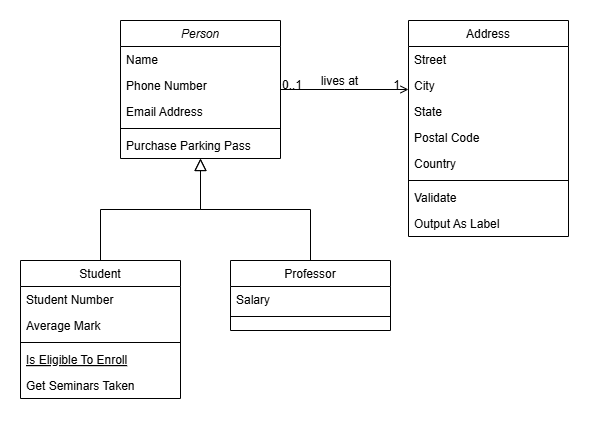

The diagram above was exported from draw.io. Its source (the exported page's mxGraphModel, read from the mxfile embedded in the PNG):
<mxGraphModel dx="1042" dy="565" grid="1" gridSize="10" guides="1" tooltips="1" connect="1" arrows="1" fold="1" page="1" pageScale="1" pageWidth="827" pageHeight="1169" math="0" shadow="0">
  <root>
    <mxCell id="WIyWlLk6GJQsqaUBKTNV-0" />
    <mxCell id="WIyWlLk6GJQsqaUBKTNV-1" parent="WIyWlLk6GJQsqaUBKTNV-0" />
    <mxCell id="zkfFHV4jXpPFQw0GAbJ--0" value="Person" style="swimlane;fontStyle=2;align=center;verticalAlign=top;childLayout=stackLayout;horizontal=1;startSize=26;horizontalStack=0;resizeParent=1;resizeLast=0;collapsible=1;marginBottom=0;rounded=0;shadow=0;strokeWidth=1;" parent="WIyWlLk6GJQsqaUBKTNV-1" vertex="1">
      <mxGeometry x="220" y="120" width="160" height="138" as="geometry">
        <mxRectangle x="230" y="140" width="160" height="26" as="alternateBounds" />
      </mxGeometry>
    </mxCell>
    <mxCell id="zkfFHV4jXpPFQw0GAbJ--1" value="Name" style="text;align=left;verticalAlign=top;spacingLeft=4;spacingRight=4;overflow=hidden;rotatable=0;points=[[0,0.5],[1,0.5]];portConstraint=eastwest;" parent="zkfFHV4jXpPFQw0GAbJ--0" vertex="1">
      <mxGeometry y="26" width="160" height="26" as="geometry" />
    </mxCell>
    <mxCell id="zkfFHV4jXpPFQw0GAbJ--2" value="Phone Number" style="text;align=left;verticalAlign=top;spacingLeft=4;spacingRight=4;overflow=hidden;rotatable=0;points=[[0,0.5],[1,0.5]];portConstraint=eastwest;rounded=0;shadow=0;html=0;" parent="zkfFHV4jXpPFQw0GAbJ--0" vertex="1">
      <mxGeometry y="52" width="160" height="26" as="geometry" />
    </mxCell>
    <mxCell id="zkfFHV4jXpPFQw0GAbJ--3" value="Email Address" style="text;align=left;verticalAlign=top;spacingLeft=4;spacingRight=4;overflow=hidden;rotatable=0;points=[[0,0.5],[1,0.5]];portConstraint=eastwest;rounded=0;shadow=0;html=0;" parent="zkfFHV4jXpPFQw0GAbJ--0" vertex="1">
      <mxGeometry y="78" width="160" height="26" as="geometry" />
    </mxCell>
    <mxCell id="zkfFHV4jXpPFQw0GAbJ--4" value="" style="line;html=1;strokeWidth=1;align=left;verticalAlign=middle;spacingTop=-1;spacingLeft=3;spacingRight=3;rotatable=0;labelPosition=right;points=[];portConstraint=eastwest;" parent="zkfFHV4jXpPFQw0GAbJ--0" vertex="1">
      <mxGeometry y="104" width="160" height="8" as="geometry" />
    </mxCell>
    <mxCell id="zkfFHV4jXpPFQw0GAbJ--5" value="Purchase Parking Pass" style="text;align=left;verticalAlign=top;spacingLeft=4;spacingRight=4;overflow=hidden;rotatable=0;points=[[0,0.5],[1,0.5]];portConstraint=eastwest;" parent="zkfFHV4jXpPFQw0GAbJ--0" vertex="1">
      <mxGeometry y="112" width="160" height="26" as="geometry" />
    </mxCell>
    <mxCell id="zkfFHV4jXpPFQw0GAbJ--6" value="Student" style="swimlane;fontStyle=0;align=center;verticalAlign=top;childLayout=stackLayout;horizontal=1;startSize=26;horizontalStack=0;resizeParent=1;resizeLast=0;collapsible=1;marginBottom=0;rounded=0;shadow=0;strokeWidth=1;" parent="WIyWlLk6GJQsqaUBKTNV-1" vertex="1">
      <mxGeometry x="120" y="360" width="160" height="138" as="geometry">
        <mxRectangle x="130" y="380" width="160" height="26" as="alternateBounds" />
      </mxGeometry>
    </mxCell>
    <mxCell id="zkfFHV4jXpPFQw0GAbJ--7" value="Student Number" style="text;align=left;verticalAlign=top;spacingLeft=4;spacingRight=4;overflow=hidden;rotatable=0;points=[[0,0.5],[1,0.5]];portConstraint=eastwest;" parent="zkfFHV4jXpPFQw0GAbJ--6" vertex="1">
      <mxGeometry y="26" width="160" height="26" as="geometry" />
    </mxCell>
    <mxCell id="zkfFHV4jXpPFQw0GAbJ--8" value="Average Mark" style="text;align=left;verticalAlign=top;spacingLeft=4;spacingRight=4;overflow=hidden;rotatable=0;points=[[0,0.5],[1,0.5]];portConstraint=eastwest;rounded=0;shadow=0;html=0;" parent="zkfFHV4jXpPFQw0GAbJ--6" vertex="1">
      <mxGeometry y="52" width="160" height="26" as="geometry" />
    </mxCell>
    <mxCell id="zkfFHV4jXpPFQw0GAbJ--9" value="" style="line;html=1;strokeWidth=1;align=left;verticalAlign=middle;spacingTop=-1;spacingLeft=3;spacingRight=3;rotatable=0;labelPosition=right;points=[];portConstraint=eastwest;" parent="zkfFHV4jXpPFQw0GAbJ--6" vertex="1">
      <mxGeometry y="78" width="160" height="8" as="geometry" />
    </mxCell>
    <mxCell id="zkfFHV4jXpPFQw0GAbJ--10" value="Is Eligible To Enroll" style="text;align=left;verticalAlign=top;spacingLeft=4;spacingRight=4;overflow=hidden;rotatable=0;points=[[0,0.5],[1,0.5]];portConstraint=eastwest;fontStyle=4" parent="zkfFHV4jXpPFQw0GAbJ--6" vertex="1">
      <mxGeometry y="86" width="160" height="26" as="geometry" />
    </mxCell>
    <mxCell id="zkfFHV4jXpPFQw0GAbJ--11" value="Get Seminars Taken" style="text;align=left;verticalAlign=top;spacingLeft=4;spacingRight=4;overflow=hidden;rotatable=0;points=[[0,0.5],[1,0.5]];portConstraint=eastwest;" parent="zkfFHV4jXpPFQw0GAbJ--6" vertex="1">
      <mxGeometry y="112" width="160" height="26" as="geometry" />
    </mxCell>
    <mxCell id="zkfFHV4jXpPFQw0GAbJ--12" value="" style="endArrow=block;endSize=10;endFill=0;shadow=0;strokeWidth=1;rounded=0;curved=0;edgeStyle=elbowEdgeStyle;elbow=vertical;" parent="WIyWlLk6GJQsqaUBKTNV-1" source="zkfFHV4jXpPFQw0GAbJ--6" target="zkfFHV4jXpPFQw0GAbJ--0" edge="1">
      <mxGeometry width="160" relative="1" as="geometry">
        <mxPoint x="200" y="203" as="sourcePoint" />
        <mxPoint x="200" y="203" as="targetPoint" />
      </mxGeometry>
    </mxCell>
    <mxCell id="zkfFHV4jXpPFQw0GAbJ--13" value="Professor" style="swimlane;fontStyle=0;align=center;verticalAlign=top;childLayout=stackLayout;horizontal=1;startSize=26;horizontalStack=0;resizeParent=1;resizeLast=0;collapsible=1;marginBottom=0;rounded=0;shadow=0;strokeWidth=1;" parent="WIyWlLk6GJQsqaUBKTNV-1" vertex="1">
      <mxGeometry x="330" y="360" width="160" height="70" as="geometry">
        <mxRectangle x="340" y="380" width="170" height="26" as="alternateBounds" />
      </mxGeometry>
    </mxCell>
    <mxCell id="zkfFHV4jXpPFQw0GAbJ--14" value="Salary" style="text;align=left;verticalAlign=top;spacingLeft=4;spacingRight=4;overflow=hidden;rotatable=0;points=[[0,0.5],[1,0.5]];portConstraint=eastwest;" parent="zkfFHV4jXpPFQw0GAbJ--13" vertex="1">
      <mxGeometry y="26" width="160" height="26" as="geometry" />
    </mxCell>
    <mxCell id="zkfFHV4jXpPFQw0GAbJ--15" value="" style="line;html=1;strokeWidth=1;align=left;verticalAlign=middle;spacingTop=-1;spacingLeft=3;spacingRight=3;rotatable=0;labelPosition=right;points=[];portConstraint=eastwest;" parent="zkfFHV4jXpPFQw0GAbJ--13" vertex="1">
      <mxGeometry y="52" width="160" height="8" as="geometry" />
    </mxCell>
    <mxCell id="zkfFHV4jXpPFQw0GAbJ--16" value="" style="endArrow=block;endSize=10;endFill=0;shadow=0;strokeWidth=1;rounded=0;curved=0;edgeStyle=elbowEdgeStyle;elbow=vertical;" parent="WIyWlLk6GJQsqaUBKTNV-1" source="zkfFHV4jXpPFQw0GAbJ--13" target="zkfFHV4jXpPFQw0GAbJ--0" edge="1">
      <mxGeometry width="160" relative="1" as="geometry">
        <mxPoint x="210" y="373" as="sourcePoint" />
        <mxPoint x="310" y="271" as="targetPoint" />
      </mxGeometry>
    </mxCell>
    <mxCell id="zkfFHV4jXpPFQw0GAbJ--17" value="Address" style="swimlane;fontStyle=0;align=center;verticalAlign=top;childLayout=stackLayout;horizontal=1;startSize=26;horizontalStack=0;resizeParent=1;resizeLast=0;collapsible=1;marginBottom=0;rounded=0;shadow=0;strokeWidth=1;" parent="WIyWlLk6GJQsqaUBKTNV-1" vertex="1">
      <mxGeometry x="508" y="120" width="160" height="216" as="geometry">
        <mxRectangle x="550" y="140" width="160" height="26" as="alternateBounds" />
      </mxGeometry>
    </mxCell>
    <mxCell id="zkfFHV4jXpPFQw0GAbJ--18" value="Street" style="text;align=left;verticalAlign=top;spacingLeft=4;spacingRight=4;overflow=hidden;rotatable=0;points=[[0,0.5],[1,0.5]];portConstraint=eastwest;" parent="zkfFHV4jXpPFQw0GAbJ--17" vertex="1">
      <mxGeometry y="26" width="160" height="26" as="geometry" />
    </mxCell>
    <mxCell id="zkfFHV4jXpPFQw0GAbJ--19" value="City" style="text;align=left;verticalAlign=top;spacingLeft=4;spacingRight=4;overflow=hidden;rotatable=0;points=[[0,0.5],[1,0.5]];portConstraint=eastwest;rounded=0;shadow=0;html=0;" parent="zkfFHV4jXpPFQw0GAbJ--17" vertex="1">
      <mxGeometry y="52" width="160" height="26" as="geometry" />
    </mxCell>
    <mxCell id="zkfFHV4jXpPFQw0GAbJ--20" value="State" style="text;align=left;verticalAlign=top;spacingLeft=4;spacingRight=4;overflow=hidden;rotatable=0;points=[[0,0.5],[1,0.5]];portConstraint=eastwest;rounded=0;shadow=0;html=0;" parent="zkfFHV4jXpPFQw0GAbJ--17" vertex="1">
      <mxGeometry y="78" width="160" height="26" as="geometry" />
    </mxCell>
    <mxCell id="zkfFHV4jXpPFQw0GAbJ--21" value="Postal Code" style="text;align=left;verticalAlign=top;spacingLeft=4;spacingRight=4;overflow=hidden;rotatable=0;points=[[0,0.5],[1,0.5]];portConstraint=eastwest;rounded=0;shadow=0;html=0;" parent="zkfFHV4jXpPFQw0GAbJ--17" vertex="1">
      <mxGeometry y="104" width="160" height="26" as="geometry" />
    </mxCell>
    <mxCell id="zkfFHV4jXpPFQw0GAbJ--22" value="Country" style="text;align=left;verticalAlign=top;spacingLeft=4;spacingRight=4;overflow=hidden;rotatable=0;points=[[0,0.5],[1,0.5]];portConstraint=eastwest;rounded=0;shadow=0;html=0;" parent="zkfFHV4jXpPFQw0GAbJ--17" vertex="1">
      <mxGeometry y="130" width="160" height="26" as="geometry" />
    </mxCell>
    <mxCell id="zkfFHV4jXpPFQw0GAbJ--23" value="" style="line;html=1;strokeWidth=1;align=left;verticalAlign=middle;spacingTop=-1;spacingLeft=3;spacingRight=3;rotatable=0;labelPosition=right;points=[];portConstraint=eastwest;" parent="zkfFHV4jXpPFQw0GAbJ--17" vertex="1">
      <mxGeometry y="156" width="160" height="8" as="geometry" />
    </mxCell>
    <mxCell id="zkfFHV4jXpPFQw0GAbJ--24" value="Validate" style="text;align=left;verticalAlign=top;spacingLeft=4;spacingRight=4;overflow=hidden;rotatable=0;points=[[0,0.5],[1,0.5]];portConstraint=eastwest;" parent="zkfFHV4jXpPFQw0GAbJ--17" vertex="1">
      <mxGeometry y="164" width="160" height="26" as="geometry" />
    </mxCell>
    <mxCell id="zkfFHV4jXpPFQw0GAbJ--25" value="Output As Label" style="text;align=left;verticalAlign=top;spacingLeft=4;spacingRight=4;overflow=hidden;rotatable=0;points=[[0,0.5],[1,0.5]];portConstraint=eastwest;" parent="zkfFHV4jXpPFQw0GAbJ--17" vertex="1">
      <mxGeometry y="190" width="160" height="26" as="geometry" />
    </mxCell>
    <mxCell id="zkfFHV4jXpPFQw0GAbJ--26" value="" style="endArrow=open;shadow=0;strokeWidth=1;rounded=0;curved=0;endFill=1;edgeStyle=elbowEdgeStyle;elbow=vertical;" parent="WIyWlLk6GJQsqaUBKTNV-1" source="zkfFHV4jXpPFQw0GAbJ--0" target="zkfFHV4jXpPFQw0GAbJ--17" edge="1">
      <mxGeometry x="0.5" y="41" relative="1" as="geometry">
        <mxPoint x="380" y="192" as="sourcePoint" />
        <mxPoint x="540" y="192" as="targetPoint" />
        <mxPoint x="-40" y="32" as="offset" />
      </mxGeometry>
    </mxCell>
    <mxCell id="zkfFHV4jXpPFQw0GAbJ--27" value="0..1" style="resizable=0;align=left;verticalAlign=bottom;labelBackgroundColor=none;fontSize=12;" parent="zkfFHV4jXpPFQw0GAbJ--26" connectable="0" vertex="1">
      <mxGeometry x="-1" relative="1" as="geometry">
        <mxPoint y="4" as="offset" />
      </mxGeometry>
    </mxCell>
    <mxCell id="zkfFHV4jXpPFQw0GAbJ--28" value="1" style="resizable=0;align=right;verticalAlign=bottom;labelBackgroundColor=none;fontSize=12;" parent="zkfFHV4jXpPFQw0GAbJ--26" connectable="0" vertex="1">
      <mxGeometry x="1" relative="1" as="geometry">
        <mxPoint x="-7" y="4" as="offset" />
      </mxGeometry>
    </mxCell>
    <mxCell id="zkfFHV4jXpPFQw0GAbJ--29" value="lives at" style="text;html=1;resizable=0;points=[];;align=center;verticalAlign=middle;labelBackgroundColor=none;rounded=0;shadow=0;strokeWidth=1;fontSize=12;" parent="zkfFHV4jXpPFQw0GAbJ--26" vertex="1" connectable="0">
      <mxGeometry x="0.5" y="49" relative="1" as="geometry">
        <mxPoint x="-38" y="40" as="offset" />
      </mxGeometry>
    </mxCell>
  </root>
</mxGraphModel>